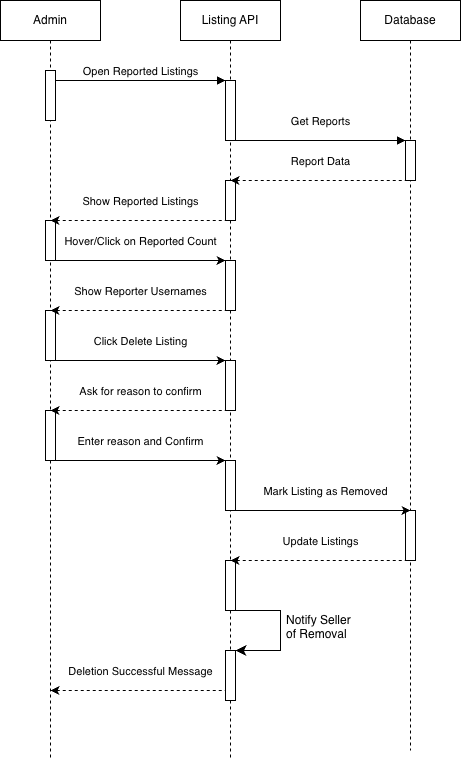

The diagram above was exported from draw.io. Its source (the exported page's mxGraphModel, read from the mxfile embedded in the PNG):
<mxGraphModel dx="1504" dy="783" grid="1" gridSize="10" guides="1" tooltips="1" connect="1" arrows="1" fold="1" page="1" pageScale="1" pageWidth="850" pageHeight="1100" math="0" shadow="0">
  <root>
    <mxCell id="0" />
    <mxCell id="1" parent="0" />
    <mxCell id="aM9ryv3xv72pqoxQDRHE-1" parent="1" style="shape=umlLifeline;perimeter=lifelinePerimeter;whiteSpace=wrap;html=1;container=0;dropTarget=0;collapsible=0;recursiveResize=0;outlineConnect=0;portConstraint=eastwest;newEdgeStyle={&quot;edgeStyle&quot;:&quot;elbowEdgeStyle&quot;,&quot;elbow&quot;:&quot;vertical&quot;,&quot;curved&quot;:0,&quot;rounded&quot;:0};" value="Admin" vertex="1">
      <mxGeometry height="760" width="100" x="40" y="40" as="geometry" />
    </mxCell>
    <mxCell id="aM9ryv3xv72pqoxQDRHE-2" parent="aM9ryv3xv72pqoxQDRHE-1" style="html=1;points=[];perimeter=orthogonalPerimeter;outlineConnect=0;targetShapes=umlLifeline;portConstraint=eastwest;newEdgeStyle={&quot;edgeStyle&quot;:&quot;elbowEdgeStyle&quot;,&quot;elbow&quot;:&quot;vertical&quot;,&quot;curved&quot;:0,&quot;rounded&quot;:0};" value="" vertex="1">
      <mxGeometry height="50" width="10" x="45" y="70" as="geometry" />
    </mxCell>
    <mxCell id="lH0LSmPfWodx1CLNBCzT-18" parent="aM9ryv3xv72pqoxQDRHE-1" style="html=1;points=[];perimeter=orthogonalPerimeter;outlineConnect=0;targetShapes=umlLifeline;portConstraint=eastwest;newEdgeStyle={&quot;edgeStyle&quot;:&quot;elbowEdgeStyle&quot;,&quot;elbow&quot;:&quot;vertical&quot;,&quot;curved&quot;:0,&quot;rounded&quot;:0};" value="" vertex="1">
      <mxGeometry height="40" width="10" x="45" y="220" as="geometry" />
    </mxCell>
    <mxCell id="lH0LSmPfWodx1CLNBCzT-24" parent="aM9ryv3xv72pqoxQDRHE-1" style="html=1;points=[];perimeter=orthogonalPerimeter;outlineConnect=0;targetShapes=umlLifeline;portConstraint=eastwest;newEdgeStyle={&quot;edgeStyle&quot;:&quot;elbowEdgeStyle&quot;,&quot;elbow&quot;:&quot;vertical&quot;,&quot;curved&quot;:0,&quot;rounded&quot;:0};" value="" vertex="1">
      <mxGeometry height="50" width="10" x="45" y="310" as="geometry" />
    </mxCell>
    <mxCell id="lH0LSmPfWodx1CLNBCzT-31" parent="aM9ryv3xv72pqoxQDRHE-1" style="html=1;points=[];perimeter=orthogonalPerimeter;outlineConnect=0;targetShapes=umlLifeline;portConstraint=eastwest;newEdgeStyle={&quot;edgeStyle&quot;:&quot;elbowEdgeStyle&quot;,&quot;elbow&quot;:&quot;vertical&quot;,&quot;curved&quot;:0,&quot;rounded&quot;:0};" value="" vertex="1">
      <mxGeometry height="50" width="10" x="45" y="410" as="geometry" />
    </mxCell>
    <mxCell id="aM9ryv3xv72pqoxQDRHE-7" edge="1" parent="1" source="aM9ryv3xv72pqoxQDRHE-2" style="html=1;verticalAlign=bottom;endArrow=block;edgeStyle=elbowEdgeStyle;elbow=vertical;curved=0;rounded=0;" value="Open Reported Listings">
      <mxGeometry relative="1" x="-0.0028" as="geometry">
        <mxPoint as="offset" />
        <Array as="points">
          <mxPoint x="180" y="120" />
        </Array>
        <mxPoint x="195" y="130" as="sourcePoint" />
        <mxPoint x="265" y="120" as="targetPoint" />
      </mxGeometry>
    </mxCell>
    <mxCell id="aM9ryv3xv72pqoxQDRHE-9" edge="1" parent="1" style="html=1;verticalAlign=bottom;endArrow=block;elbow=vertical;curved=0;rounded=0;" value="Get Reports">
      <mxGeometry relative="1" x="0.0015" y="10" as="geometry">
        <mxPoint as="offset" />
        <mxPoint x="275" y="180" as="sourcePoint" />
        <mxPoint x="444.9999999999999" y="180" as="targetPoint" />
      </mxGeometry>
    </mxCell>
    <mxCell id="lH0LSmPfWodx1CLNBCzT-1" parent="1" style="shape=umlLifeline;perimeter=lifelinePerimeter;whiteSpace=wrap;html=1;container=0;dropTarget=0;collapsible=0;recursiveResize=0;outlineConnect=0;portConstraint=eastwest;newEdgeStyle={&quot;edgeStyle&quot;:&quot;elbowEdgeStyle&quot;,&quot;elbow&quot;:&quot;vertical&quot;,&quot;curved&quot;:0,&quot;rounded&quot;:0};" value="Listing API" vertex="1">
      <mxGeometry height="760" width="100" x="220" y="40" as="geometry" />
    </mxCell>
    <mxCell id="lH0LSmPfWodx1CLNBCzT-2" parent="lH0LSmPfWodx1CLNBCzT-1" style="html=1;points=[];perimeter=orthogonalPerimeter;outlineConnect=0;targetShapes=umlLifeline;portConstraint=eastwest;newEdgeStyle={&quot;edgeStyle&quot;:&quot;elbowEdgeStyle&quot;,&quot;elbow&quot;:&quot;vertical&quot;,&quot;curved&quot;:0,&quot;rounded&quot;:0};" value="" vertex="1">
      <mxGeometry height="60" width="10" x="45" y="80" as="geometry" />
    </mxCell>
    <mxCell id="lH0LSmPfWodx1CLNBCzT-15" parent="lH0LSmPfWodx1CLNBCzT-1" style="html=1;points=[];perimeter=orthogonalPerimeter;outlineConnect=0;targetShapes=umlLifeline;portConstraint=eastwest;newEdgeStyle={&quot;edgeStyle&quot;:&quot;elbowEdgeStyle&quot;,&quot;elbow&quot;:&quot;vertical&quot;,&quot;curved&quot;:0,&quot;rounded&quot;:0};" value="" vertex="1">
      <mxGeometry height="40" width="10" x="45" y="180" as="geometry" />
    </mxCell>
    <mxCell id="lH0LSmPfWodx1CLNBCzT-21" parent="lH0LSmPfWodx1CLNBCzT-1" style="html=1;points=[];perimeter=orthogonalPerimeter;outlineConnect=0;targetShapes=umlLifeline;portConstraint=eastwest;newEdgeStyle={&quot;edgeStyle&quot;:&quot;elbowEdgeStyle&quot;,&quot;elbow&quot;:&quot;vertical&quot;,&quot;curved&quot;:0,&quot;rounded&quot;:0};" value="" vertex="1">
      <mxGeometry height="50" width="10" x="45" y="260" as="geometry" />
    </mxCell>
    <mxCell id="lH0LSmPfWodx1CLNBCzT-28" parent="lH0LSmPfWodx1CLNBCzT-1" style="html=1;points=[];perimeter=orthogonalPerimeter;outlineConnect=0;targetShapes=umlLifeline;portConstraint=eastwest;newEdgeStyle={&quot;edgeStyle&quot;:&quot;elbowEdgeStyle&quot;,&quot;elbow&quot;:&quot;vertical&quot;,&quot;curved&quot;:0,&quot;rounded&quot;:0};" value="" vertex="1">
      <mxGeometry height="50" width="10" x="45" y="360" as="geometry" />
    </mxCell>
    <mxCell id="lH0LSmPfWodx1CLNBCzT-38" parent="lH0LSmPfWodx1CLNBCzT-1" style="html=1;points=[];perimeter=orthogonalPerimeter;outlineConnect=0;targetShapes=umlLifeline;portConstraint=eastwest;newEdgeStyle={&quot;edgeStyle&quot;:&quot;elbowEdgeStyle&quot;,&quot;elbow&quot;:&quot;vertical&quot;,&quot;curved&quot;:0,&quot;rounded&quot;:0};" value="" vertex="1">
      <mxGeometry height="50" width="10" x="45" y="560" as="geometry" />
    </mxCell>
    <mxCell id="lH0LSmPfWodx1CLNBCzT-3" parent="1" style="shape=umlLifeline;perimeter=lifelinePerimeter;whiteSpace=wrap;html=1;container=0;dropTarget=0;collapsible=0;recursiveResize=0;outlineConnect=0;portConstraint=eastwest;newEdgeStyle={&quot;edgeStyle&quot;:&quot;elbowEdgeStyle&quot;,&quot;elbow&quot;:&quot;vertical&quot;,&quot;curved&quot;:0,&quot;rounded&quot;:0};" value="Database" vertex="1">
      <mxGeometry height="750" width="100" x="400" y="40" as="geometry" />
    </mxCell>
    <mxCell id="lH0LSmPfWodx1CLNBCzT-4" parent="lH0LSmPfWodx1CLNBCzT-3" style="html=1;points=[];perimeter=orthogonalPerimeter;outlineConnect=0;targetShapes=umlLifeline;portConstraint=eastwest;newEdgeStyle={&quot;edgeStyle&quot;:&quot;elbowEdgeStyle&quot;,&quot;elbow&quot;:&quot;vertical&quot;,&quot;curved&quot;:0,&quot;rounded&quot;:0};" value="" vertex="1">
      <mxGeometry height="40" width="10" x="45" y="140" as="geometry" />
    </mxCell>
    <mxCell id="lH0LSmPfWodx1CLNBCzT-35" parent="lH0LSmPfWodx1CLNBCzT-3" style="html=1;points=[];perimeter=orthogonalPerimeter;outlineConnect=0;targetShapes=umlLifeline;portConstraint=eastwest;newEdgeStyle={&quot;edgeStyle&quot;:&quot;elbowEdgeStyle&quot;,&quot;elbow&quot;:&quot;vertical&quot;,&quot;curved&quot;:0,&quot;rounded&quot;:0};" value="" vertex="1">
      <mxGeometry height="50" width="10" x="45" y="510" as="geometry" />
    </mxCell>
    <mxCell id="lH0LSmPfWodx1CLNBCzT-14" edge="1" parent="1" style="html=1;verticalAlign=bottom;endArrow=none;elbow=vertical;curved=0;rounded=0;startArrow=classic;startFill=1;endFill=0;dashed=1;" target="lH0LSmPfWodx1CLNBCzT-4" value="Report Data">
      <mxGeometry relative="1" x="0.0286" y="10" as="geometry">
        <mxPoint as="offset" />
        <mxPoint x="270" y="220" as="sourcePoint" />
        <mxPoint x="440" y="220" as="targetPoint" />
      </mxGeometry>
    </mxCell>
    <mxCell id="lH0LSmPfWodx1CLNBCzT-17" edge="1" parent="1" style="html=1;verticalAlign=bottom;endArrow=none;elbow=vertical;curved=0;rounded=0;startArrow=classic;startFill=1;endFill=0;dashed=1;" value="Show Reported Listings">
      <mxGeometry relative="1" x="0.0286" y="10" as="geometry">
        <mxPoint as="offset" />
        <mxPoint x="90" y="260" as="sourcePoint" />
        <mxPoint x="265" y="260" as="targetPoint" />
      </mxGeometry>
    </mxCell>
    <mxCell id="lH0LSmPfWodx1CLNBCzT-20" edge="1" parent="1" style="html=1;verticalAlign=bottom;endArrow=classic;elbow=vertical;curved=0;rounded=0;startArrow=none;startFill=0;endFill=1;" value="Hover/Click on Reported Count">
      <mxGeometry relative="1" x="0.0331" y="10" as="geometry">
        <mxPoint as="offset" />
        <mxPoint x="90" y="300" as="sourcePoint" />
        <mxPoint x="265" y="300" as="targetPoint" />
      </mxGeometry>
    </mxCell>
    <mxCell id="lH0LSmPfWodx1CLNBCzT-23" edge="1" parent="1" style="html=1;verticalAlign=bottom;endArrow=none;elbow=vertical;curved=0;rounded=0;startArrow=classic;startFill=1;endFill=0;dashed=1;" value="Show Reporter Usernames">
      <mxGeometry relative="1" x="0.0331" y="10" as="geometry">
        <mxPoint as="offset" />
        <mxPoint x="90" y="350" as="sourcePoint" />
        <mxPoint x="265" y="350" as="targetPoint" />
      </mxGeometry>
    </mxCell>
    <mxCell id="lH0LSmPfWodx1CLNBCzT-27" edge="1" parent="1" style="html=1;verticalAlign=bottom;endArrow=classic;elbow=vertical;curved=0;rounded=0;startArrow=none;startFill=0;endFill=1;" value="Click Delete Listing">
      <mxGeometry relative="1" x="0.0331" y="10" as="geometry">
        <mxPoint as="offset" />
        <mxPoint x="90" y="400" as="sourcePoint" />
        <mxPoint x="265" y="400" as="targetPoint" />
      </mxGeometry>
    </mxCell>
    <mxCell id="lH0LSmPfWodx1CLNBCzT-30" edge="1" parent="1" style="html=1;verticalAlign=bottom;endArrow=none;elbow=vertical;curved=0;rounded=0;startArrow=classic;startFill=1;endFill=0;dashed=1;" value="Ask for reason to confirm">
      <mxGeometry relative="1" x="0.0331" y="10" as="geometry">
        <mxPoint as="offset" />
        <mxPoint x="90" y="450" as="sourcePoint" />
        <mxPoint x="265" y="450" as="targetPoint" />
      </mxGeometry>
    </mxCell>
    <mxCell id="lH0LSmPfWodx1CLNBCzT-32" parent="1" style="html=1;points=[];perimeter=orthogonalPerimeter;outlineConnect=0;targetShapes=umlLifeline;portConstraint=eastwest;newEdgeStyle={&quot;edgeStyle&quot;:&quot;elbowEdgeStyle&quot;,&quot;elbow&quot;:&quot;vertical&quot;,&quot;curved&quot;:0,&quot;rounded&quot;:0};" value="" vertex="1">
      <mxGeometry height="50" width="10" x="265" y="500" as="geometry" />
    </mxCell>
    <mxCell id="lH0LSmPfWodx1CLNBCzT-33" edge="1" parent="1" style="html=1;verticalAlign=bottom;endArrow=classic;elbow=vertical;curved=0;rounded=0;startArrow=none;startFill=0;endFill=1;" value="Enter reason and Confirm">
      <mxGeometry relative="1" x="0.0286" y="10" as="geometry">
        <mxPoint as="offset" />
        <mxPoint x="90" y="500" as="sourcePoint" />
        <mxPoint x="265" y="500" as="targetPoint" />
      </mxGeometry>
    </mxCell>
    <mxCell id="lH0LSmPfWodx1CLNBCzT-34" edge="1" parent="1" style="html=1;verticalAlign=bottom;endArrow=classic;elbow=vertical;curved=0;rounded=0;startArrow=none;startFill=0;endFill=1;" value="Mark Listing as Removed">
      <mxGeometry relative="1" x="0.0331" y="10" as="geometry">
        <mxPoint as="offset" />
        <mxPoint x="275" y="550" as="sourcePoint" />
        <mxPoint x="450" y="550" as="targetPoint" />
      </mxGeometry>
    </mxCell>
    <mxCell id="lH0LSmPfWodx1CLNBCzT-37" edge="1" parent="1" style="html=1;verticalAlign=bottom;endArrow=none;elbow=vertical;curved=0;rounded=0;startArrow=classic;startFill=1;endFill=0;dashed=1;" value="Update Listings">
      <mxGeometry relative="1" x="0.0331" y="10" as="geometry">
        <mxPoint as="offset" />
        <mxPoint x="270" y="600" as="sourcePoint" />
        <mxPoint x="445" y="600" as="targetPoint" />
      </mxGeometry>
    </mxCell>
    <mxCell id="lH0LSmPfWodx1CLNBCzT-39" edge="1" parent="1" style="html=1;verticalAlign=bottom;endArrow=none;elbow=vertical;curved=0;rounded=0;startArrow=classic;startFill=1;endFill=0;dashed=1;" value="Deletion Successful Message">
      <mxGeometry relative="1" x="0.0331" y="10" as="geometry">
        <mxPoint as="offset" />
        <mxPoint x="90" y="730" as="sourcePoint" />
        <mxPoint x="265" y="730" as="targetPoint" />
      </mxGeometry>
    </mxCell>
    <mxCell id="lH0LSmPfWodx1CLNBCzT-41" parent="1" style="html=1;points=[];perimeter=orthogonalPerimeter;outlineConnect=0;targetShapes=umlLifeline;portConstraint=eastwest;newEdgeStyle={&quot;edgeStyle&quot;:&quot;elbowEdgeStyle&quot;,&quot;elbow&quot;:&quot;vertical&quot;,&quot;curved&quot;:0,&quot;rounded&quot;:0};" value="" vertex="1">
      <mxGeometry height="50" width="10" x="265" y="690" as="geometry" />
    </mxCell>
    <mxCell id="lH0LSmPfWodx1CLNBCzT-42" edge="1" parent="1" style="endArrow=classic;html=1;rounded=0;fontSize=12;startSize=8;endSize=8;curved=0;" value="">
      <mxGeometry height="50" relative="1" width="50" as="geometry">
        <Array as="points">
          <mxPoint x="320" y="650" />
          <mxPoint x="320" y="690" />
        </Array>
        <mxPoint x="275" y="650" as="sourcePoint" />
        <mxPoint x="275" y="690" as="targetPoint" />
      </mxGeometry>
    </mxCell>
    <mxCell id="lH0LSmPfWodx1CLNBCzT-43" parent="1" style="text;strokeColor=none;fillColor=none;align=left;verticalAlign=middle;spacingLeft=4;spacingRight=4;overflow=hidden;points=[[0,0.5],[1,0.5]];portConstraint=eastwest;rotatable=0;whiteSpace=wrap;html=1;" value="Notify Seller of Removal" vertex="1">
      <mxGeometry height="30" width="80" x="320" y="650" as="geometry" />
    </mxCell>
  </root>
</mxGraphModel>